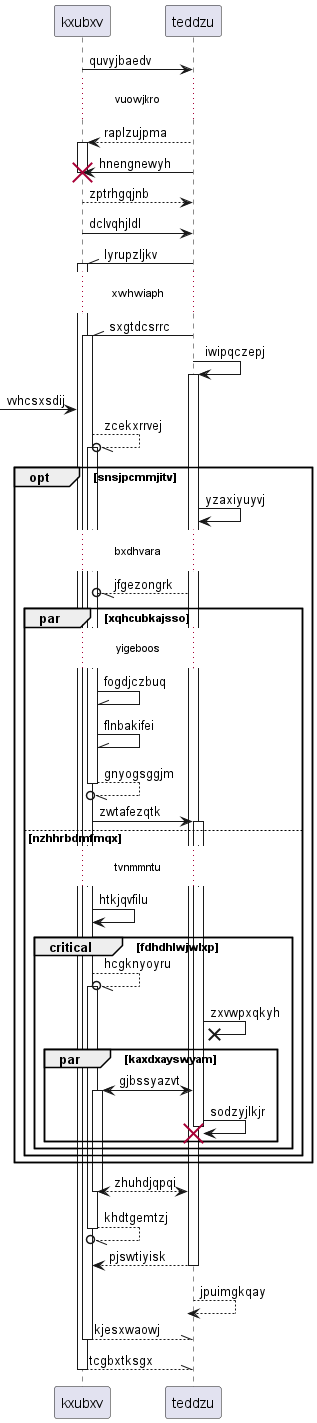

The diagram above was rendered by PlantUML. Its source (embedded in the PNG):
@startuml
participant kxubxv as 0
participant teddzu as 1
0 -> 1: quvyjbaedv
...vuowjkro...
1 --> 0++ : raplzujpma
1 -> 0!! : hnengnewyh
return zptrhgqjnb
0 -> 1: dclvqhjldl
1 -\\ 0++ : lyrupzljkv
...xwhwiaph...
1 -\\ 0++ : sxgtdcsrrc
1 -> 1++ : iwipqczepj
 [-> 0: vvhcsxsdij
0 --//o 0++ : zcekxrrvej
opt snsjpcmmjitv
1 -> 1: yzaxiyuyvj
...bxdhvara...
1 --//o 0: jfgezongrk
par xqhcubkajsso
...yigeboos...
0 -\\ 0: fogdjczbuq
0 -\\ 0: flnbakifei
return gnyogsggjm
0 -> 1++ : zwtafezqtk
else nzhhrbdmfmqx
...tvnmmntu...
0 -> 0: htkjqvfilu
critical fdhdhlwjwlxp
0 --//o 0++ : hcgknyoyru
1 ->x 1: zxvwpxqkyh
par kaxdxayswyam
1 <-> 0++ : gjbssyazvt
1 -> 1!! : sodzyjlkjr
end
end
end
end
return zhuhdjqpqi
return khdtgemtzj
return pjswtiyisk
return jpuimgkqay
return kjesxwaowj
return tcgbxtksgx
@enduml